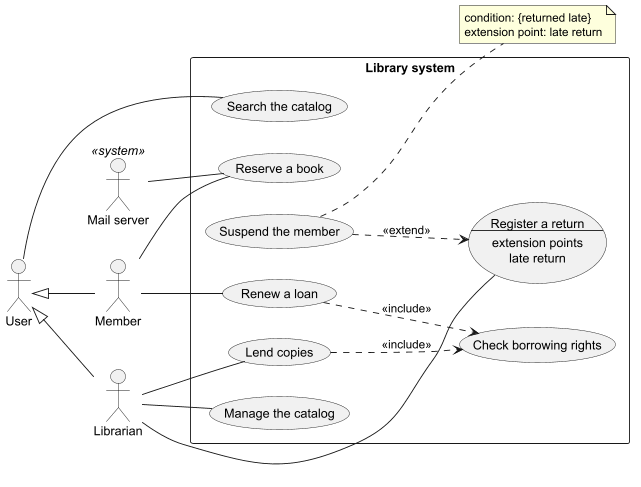

The diagram above was rendered by PlantUML. Its source (embedded in the PNG):
@startuml
left to right direction

actor User
actor Member
actor Librarian
actor "Mail server" as Mail <<system>>

rectangle "Library system" {

    usecase "Search the catalog" as Search
    usecase "Reserve a book" as Reserve
    usecase "Renew a loan" as Renew
    usecase "Lend copies" as Lend
    usecase Return as "Register a return
    --
    extension points
    late return"
    usecase "Manage the catalog" as Manage
    usecase "Check borrowing rights" as Check
    usecase "Suspend the member" as Suspend
}

User -- Search

User <|-- Member
User <|-- Librarian

Member -- Reserve
Member -- Renew

Librarian -- Lend
Librarian -- Return
Librarian -- Manage

Mail -- Reserve

Renew ..> Check : <<include>>
Lend ..> Check : <<include>>

Suspend ..> Return : <<extend>>


note right of Suspend
condition: {returned late}
extension point: late return
end note

@enduml